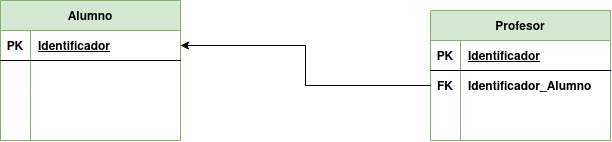

The diagram above was exported from draw.io. Its source (the exported page's mxGraphModel, read from the mxfile embedded in the PNG):
<mxGraphModel dx="657" dy="1100" grid="1" gridSize="10" guides="1" tooltips="1" connect="1" arrows="1" fold="1" page="1" pageScale="1" pageWidth="827" pageHeight="1169" math="0" shadow="0">
  <root>
    <mxCell id="0" />
    <mxCell id="1" parent="0" />
    <mxCell id="ymGaHib_F-VHAbyGT2Je-1" value="Alumno" style="shape=table;startSize=30;container=1;collapsible=1;childLayout=tableLayout;fixedRows=1;rowLines=0;fontStyle=1;align=center;resizeLast=1;fillColor=#d5e8d4;strokeColor=#82b366;" parent="1" vertex="1">
      <mxGeometry x="70" y="70" width="180" height="140" as="geometry" />
    </mxCell>
    <mxCell id="ymGaHib_F-VHAbyGT2Je-2" value="" style="shape=tableRow;horizontal=0;startSize=0;swimlaneHead=0;swimlaneBody=0;fillColor=none;collapsible=0;dropTarget=0;points=[[0,0.5],[1,0.5]];portConstraint=eastwest;top=0;left=0;right=0;bottom=1;" parent="ymGaHib_F-VHAbyGT2Je-1" vertex="1">
      <mxGeometry y="30" width="180" height="30" as="geometry" />
    </mxCell>
    <mxCell id="ymGaHib_F-VHAbyGT2Je-3" value="PK" style="shape=partialRectangle;connectable=0;fillColor=none;top=0;left=0;bottom=0;right=0;fontStyle=1;overflow=hidden;" parent="ymGaHib_F-VHAbyGT2Je-2" vertex="1">
      <mxGeometry width="30" height="30" as="geometry">
        <mxRectangle width="30" height="30" as="alternateBounds" />
      </mxGeometry>
    </mxCell>
    <mxCell id="ymGaHib_F-VHAbyGT2Je-4" value="Identificador" style="shape=partialRectangle;connectable=0;fillColor=none;top=0;left=0;bottom=0;right=0;align=left;spacingLeft=6;fontStyle=5;overflow=hidden;" parent="ymGaHib_F-VHAbyGT2Je-2" vertex="1">
      <mxGeometry x="30" width="150" height="30" as="geometry">
        <mxRectangle width="150" height="30" as="alternateBounds" />
      </mxGeometry>
    </mxCell>
    <mxCell id="ymGaHib_F-VHAbyGT2Je-5" value="" style="shape=tableRow;horizontal=0;startSize=0;swimlaneHead=0;swimlaneBody=0;fillColor=none;collapsible=0;dropTarget=0;points=[[0,0.5],[1,0.5]];portConstraint=eastwest;top=0;left=0;right=0;bottom=0;" parent="ymGaHib_F-VHAbyGT2Je-1" vertex="1">
      <mxGeometry y="60" width="180" height="30" as="geometry" />
    </mxCell>
    <mxCell id="ymGaHib_F-VHAbyGT2Je-6" value="" style="shape=partialRectangle;connectable=0;fillColor=none;top=0;left=0;bottom=0;right=0;editable=1;overflow=hidden;" parent="ymGaHib_F-VHAbyGT2Je-5" vertex="1">
      <mxGeometry width="30" height="30" as="geometry">
        <mxRectangle width="30" height="30" as="alternateBounds" />
      </mxGeometry>
    </mxCell>
    <mxCell id="ymGaHib_F-VHAbyGT2Je-7" value="" style="shape=partialRectangle;connectable=0;fillColor=none;top=0;left=0;bottom=0;right=0;align=left;spacingLeft=6;overflow=hidden;" parent="ymGaHib_F-VHAbyGT2Je-5" vertex="1">
      <mxGeometry x="30" width="150" height="30" as="geometry">
        <mxRectangle width="150" height="30" as="alternateBounds" />
      </mxGeometry>
    </mxCell>
    <mxCell id="ymGaHib_F-VHAbyGT2Je-8" value="" style="shape=tableRow;horizontal=0;startSize=0;swimlaneHead=0;swimlaneBody=0;fillColor=none;collapsible=0;dropTarget=0;points=[[0,0.5],[1,0.5]];portConstraint=eastwest;top=0;left=0;right=0;bottom=0;" parent="ymGaHib_F-VHAbyGT2Je-1" vertex="1">
      <mxGeometry y="90" width="180" height="30" as="geometry" />
    </mxCell>
    <mxCell id="ymGaHib_F-VHAbyGT2Je-9" value="" style="shape=partialRectangle;connectable=0;fillColor=none;top=0;left=0;bottom=0;right=0;editable=1;overflow=hidden;" parent="ymGaHib_F-VHAbyGT2Je-8" vertex="1">
      <mxGeometry width="30" height="30" as="geometry">
        <mxRectangle width="30" height="30" as="alternateBounds" />
      </mxGeometry>
    </mxCell>
    <mxCell id="ymGaHib_F-VHAbyGT2Je-10" value="" style="shape=partialRectangle;connectable=0;fillColor=none;top=0;left=0;bottom=0;right=0;align=left;spacingLeft=6;overflow=hidden;" parent="ymGaHib_F-VHAbyGT2Je-8" vertex="1">
      <mxGeometry x="30" width="150" height="30" as="geometry">
        <mxRectangle width="150" height="30" as="alternateBounds" />
      </mxGeometry>
    </mxCell>
    <mxCell id="ymGaHib_F-VHAbyGT2Je-11" value="" style="shape=tableRow;horizontal=0;startSize=0;swimlaneHead=0;swimlaneBody=0;fillColor=none;collapsible=0;dropTarget=0;points=[[0,0.5],[1,0.5]];portConstraint=eastwest;top=0;left=0;right=0;bottom=0;" parent="ymGaHib_F-VHAbyGT2Je-1" vertex="1">
      <mxGeometry y="120" width="180" height="20" as="geometry" />
    </mxCell>
    <mxCell id="ymGaHib_F-VHAbyGT2Je-12" value="" style="shape=partialRectangle;connectable=0;fillColor=none;top=0;left=0;bottom=0;right=0;editable=1;overflow=hidden;" parent="ymGaHib_F-VHAbyGT2Je-11" vertex="1">
      <mxGeometry width="30" height="20" as="geometry">
        <mxRectangle width="30" height="20" as="alternateBounds" />
      </mxGeometry>
    </mxCell>
    <mxCell id="ymGaHib_F-VHAbyGT2Je-13" value="" style="shape=partialRectangle;connectable=0;fillColor=none;top=0;left=0;bottom=0;right=0;align=left;spacingLeft=6;overflow=hidden;" parent="ymGaHib_F-VHAbyGT2Je-11" vertex="1">
      <mxGeometry x="30" width="150" height="20" as="geometry">
        <mxRectangle width="150" height="20" as="alternateBounds" />
      </mxGeometry>
    </mxCell>
    <mxCell id="ymGaHib_F-VHAbyGT2Je-14" value="Profesor" style="shape=table;startSize=30;container=1;collapsible=1;childLayout=tableLayout;fixedRows=1;rowLines=0;fontStyle=1;align=center;resizeLast=1;fillColor=#d5e8d4;strokeColor=#82b366;" parent="1" vertex="1">
      <mxGeometry x="500" y="80" width="180" height="130" as="geometry" />
    </mxCell>
    <mxCell id="ymGaHib_F-VHAbyGT2Je-15" value="" style="shape=tableRow;horizontal=0;startSize=0;swimlaneHead=0;swimlaneBody=0;fillColor=none;collapsible=0;dropTarget=0;points=[[0,0.5],[1,0.5]];portConstraint=eastwest;top=0;left=0;right=0;bottom=1;" parent="ymGaHib_F-VHAbyGT2Je-14" vertex="1">
      <mxGeometry y="30" width="180" height="30" as="geometry" />
    </mxCell>
    <mxCell id="ymGaHib_F-VHAbyGT2Je-16" value="PK" style="shape=partialRectangle;connectable=0;fillColor=none;top=0;left=0;bottom=0;right=0;fontStyle=1;overflow=hidden;" parent="ymGaHib_F-VHAbyGT2Je-15" vertex="1">
      <mxGeometry width="30" height="30" as="geometry">
        <mxRectangle width="30" height="30" as="alternateBounds" />
      </mxGeometry>
    </mxCell>
    <mxCell id="ymGaHib_F-VHAbyGT2Je-17" value="Identificador" style="shape=partialRectangle;connectable=0;fillColor=none;top=0;left=0;bottom=0;right=0;align=left;spacingLeft=6;fontStyle=5;overflow=hidden;" parent="ymGaHib_F-VHAbyGT2Je-15" vertex="1">
      <mxGeometry x="30" width="150" height="30" as="geometry">
        <mxRectangle width="150" height="30" as="alternateBounds" />
      </mxGeometry>
    </mxCell>
    <mxCell id="ymGaHib_F-VHAbyGT2Je-18" value="" style="shape=tableRow;horizontal=0;startSize=0;swimlaneHead=0;swimlaneBody=0;fillColor=none;collapsible=0;dropTarget=0;points=[[0,0.5],[1,0.5]];portConstraint=eastwest;top=0;left=0;right=0;bottom=0;" parent="ymGaHib_F-VHAbyGT2Je-14" vertex="1">
      <mxGeometry y="60" width="180" height="30" as="geometry" />
    </mxCell>
    <mxCell id="ymGaHib_F-VHAbyGT2Je-19" value="FK" style="shape=partialRectangle;connectable=0;fillColor=none;top=0;left=0;bottom=0;right=0;fontStyle=1;overflow=hidden;" parent="ymGaHib_F-VHAbyGT2Je-18" vertex="1">
      <mxGeometry width="30" height="30" as="geometry">
        <mxRectangle width="30" height="30" as="alternateBounds" />
      </mxGeometry>
    </mxCell>
    <mxCell id="ymGaHib_F-VHAbyGT2Je-20" value="Identificador_Alumno" style="shape=partialRectangle;connectable=0;fillColor=none;top=0;left=0;bottom=0;right=0;align=left;spacingLeft=6;fontStyle=1;overflow=hidden;" parent="ymGaHib_F-VHAbyGT2Je-18" vertex="1">
      <mxGeometry x="30" width="150" height="30" as="geometry">
        <mxRectangle width="150" height="30" as="alternateBounds" />
      </mxGeometry>
    </mxCell>
    <mxCell id="ymGaHib_F-VHAbyGT2Je-21" value="" style="shape=tableRow;horizontal=0;startSize=0;swimlaneHead=0;swimlaneBody=0;fillColor=none;collapsible=0;dropTarget=0;points=[[0,0.5],[1,0.5]];portConstraint=eastwest;top=0;left=0;right=0;bottom=0;" parent="ymGaHib_F-VHAbyGT2Je-14" vertex="1">
      <mxGeometry y="90" width="180" height="20" as="geometry" />
    </mxCell>
    <mxCell id="ymGaHib_F-VHAbyGT2Je-22" value="" style="shape=partialRectangle;connectable=0;fillColor=none;top=0;left=0;bottom=0;right=0;editable=1;overflow=hidden;" parent="ymGaHib_F-VHAbyGT2Je-21" vertex="1">
      <mxGeometry width="30" height="20" as="geometry">
        <mxRectangle width="30" height="20" as="alternateBounds" />
      </mxGeometry>
    </mxCell>
    <mxCell id="ymGaHib_F-VHAbyGT2Je-23" value="" style="shape=partialRectangle;connectable=0;fillColor=none;top=0;left=0;bottom=0;right=0;align=left;spacingLeft=6;overflow=hidden;" parent="ymGaHib_F-VHAbyGT2Je-21" vertex="1">
      <mxGeometry x="30" width="150" height="20" as="geometry">
        <mxRectangle width="150" height="20" as="alternateBounds" />
      </mxGeometry>
    </mxCell>
    <mxCell id="ymGaHib_F-VHAbyGT2Je-24" value="" style="shape=tableRow;horizontal=0;startSize=0;swimlaneHead=0;swimlaneBody=0;fillColor=none;collapsible=0;dropTarget=0;points=[[0,0.5],[1,0.5]];portConstraint=eastwest;top=0;left=0;right=0;bottom=0;" parent="ymGaHib_F-VHAbyGT2Je-14" vertex="1">
      <mxGeometry y="110" width="180" height="20" as="geometry" />
    </mxCell>
    <mxCell id="ymGaHib_F-VHAbyGT2Je-25" value="" style="shape=partialRectangle;connectable=0;fillColor=none;top=0;left=0;bottom=0;right=0;editable=1;overflow=hidden;" parent="ymGaHib_F-VHAbyGT2Je-24" vertex="1">
      <mxGeometry width="30" height="20" as="geometry">
        <mxRectangle width="30" height="20" as="alternateBounds" />
      </mxGeometry>
    </mxCell>
    <mxCell id="ymGaHib_F-VHAbyGT2Je-26" value="" style="shape=partialRectangle;connectable=0;fillColor=none;top=0;left=0;bottom=0;right=0;align=left;spacingLeft=6;overflow=hidden;" parent="ymGaHib_F-VHAbyGT2Je-24" vertex="1">
      <mxGeometry x="30" width="150" height="20" as="geometry">
        <mxRectangle width="150" height="20" as="alternateBounds" />
      </mxGeometry>
    </mxCell>
    <mxCell id="ymGaHib_F-VHAbyGT2Je-27" style="edgeStyle=orthogonalEdgeStyle;rounded=0;orthogonalLoop=1;jettySize=auto;html=1;exitX=0;exitY=0.5;exitDx=0;exitDy=0;entryX=1;entryY=0.5;entryDx=0;entryDy=0;" parent="1" source="ymGaHib_F-VHAbyGT2Je-18" target="ymGaHib_F-VHAbyGT2Je-2" edge="1">
      <mxGeometry relative="1" as="geometry" />
    </mxCell>
  </root>
</mxGraphModel>